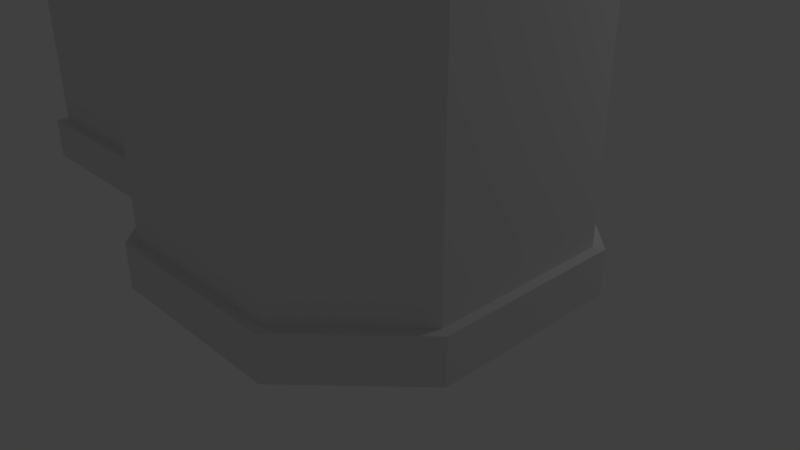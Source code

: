 # Source: capela.blend  (saved by Blender 2.79.0; exported with 4.5.12 LTS)
import bpy
from mathutils import Matrix  # noqa: F401  (used for matrix-valued properties, if any)

bpy.ops.wm.read_factory_settings(use_empty=True)
scene = bpy.context.scene
scene.name = 'Scene'

# ---- collections
col_collection_1 = bpy.data.collections.new('Collection 1'); scene.collection.children.link(col_collection_1)

# ---- materials (node trees are filled in below, after node groups)
mat_material = bpy.data.materials.new('Material')
mat_material.alpha_threshold = 0.0
mat_material.use_transparent_shadow = False
mat_material.roughness = 0.5
mat_material.line_color = (0.0, 0.0, 0.0, 1.0)

# ---- material node trees

# ---- world
world_world = bpy.data.worlds.new('World'); scene.world = world_world
world_world.color = (0.05088, 0.05088, 0.05088)
world_world.use_sun_shadow = False
world_world.sun_shadow_jitter_overblur = 0.0
world_world.cycles.sampling_method = 'MANUAL'

# ---- cameras
cam_camera = bpy.data.cameras.new('Camera')
cam_camera.clip_end = 100.0
cam_camera.lens = 35.0
cam_camera.sensor_width = 32.0
cam_camera.sensor_height = 18.0
cam_camera.ortho_scale = 7.314
cam_camera.dof.focus_distance = 0.0
cam_camera.dof.aperture_fstop = 128.0

# ---- lights
light_lamp = bpy.data.lights.new('Lamp', 'POINT')
light_lamp.transmission_factor = 0.0
light_lamp.cutoff_distance = 30.0
light_lamp.energy = 100.0
light_lamp.shadow_buffer_clip_start = 1.001
light_lamp.shadow_soft_size = 0.1
light_lamp.shadow_maximum_resolution = 0.006
light_lamp.use_absolute_resolution = True

# ---- meshes
me_cube = bpy.data.meshes.new('Cube')
me_cube.from_pydata([(0.5, 1.0, 0.0), (1.0, 0.5, 0.0), (1.0, -0.5, 0.0), (0.5, -1.0, 0.0), (-0.5, -1.0, 0.0), (-1.0, -0.5, -7.105e-15), (-1.0, 0.5, 0.0), (-0.5, 1.0, 1.421e-14), (1.0, 0.5, 1.525), (0.5, 1.0, 1.525), (0.5, -1.0, 1.525), (1.0, -0.5, 1.525), (-1.0, -0.5, 1.525), (-0.5, -1.0, 1.525), (-0.5, 1.0, 1.525), (-1.0, 0.5, 1.525), (-2.328, -0.5, 1.525), (-2.328, -0.5, -2.384e-07), (-2.328, 0.5, -2.384e-07), (-2.328, 0.5, 1.525), (0.5, 1.0, 0.2427), (1.0, 0.5, 0.2427), (1.0, -0.5, 0.2427), (0.5, -1.0, 0.2427), (-0.5, -1.0, 0.2427), (-1.0, -0.5, 0.2427), (-1.0, 0.5, 0.2427), (-0.5, 1.0, 0.2427), (-2.328, -0.5, 0.2427), (-2.328, 0.5, 0.2427), (1.0, -2.98e-08, 0.0), (1.0, -5.364e-07, 1.525), (-1.0, 2.98e-07, -3.553e-15), (-1.0, 1.49e-07, 1.525), (-2.328, 5.364e-07, -2.384e-07), (-2.328, 3.874e-07, 1.525), (-2.07, 4.47e-07, 0.2427), (1.0, -2.086e-07, 0.2427), (-2.328, 4.47e-07, 0.1618), (-0.5, 0.0, 1.525), (0.5, -4.172e-07, 1.525), (1.0, -0.3529, 1.525), (1.0, -0.3529, 0.2427), (-0.5, -0.3529, 1.525), (0.5, -0.3529, 1.525), (1.0, -0.3529, 0.0), (-1.0, -0.3529, 0.0), (-1.0, -0.3529, 1.525), (-2.328, -0.3529, -2.384e-07), (-2.328, -0.3529, 1.525), (-2.07, -0.3529, 0.2427), (-2.328, -0.3529, 0.1618), (1.0, 0.2974, 0.0), (-1.0, 0.2974, -1.774e-15), (-1.0, 0.3551, 1.525), (-2.328, 0.2974, -2.384e-07), (-2.328, 0.3551, 1.525), (-2.07, 0.2974, 0.2427), (-2.328, 0.2974, 0.0809), (-2.328, 0.2974, 0.1618), (1.0, 0.3551, 1.525), (1.0, 0.2974, 0.2427), (1.0, 0.2974, 0.0809), (1.0, 0.2974, 0.1618), (-0.5, 0.3551, 1.525), (0.5, 0.3551, 1.525), (0.5, 1.0, 0.0), (1.0, 0.5, 0.0), (1.0, -0.5, 0.0), (0.5, -1.0, 0.0), (-0.5, -1.0, 0.0), (-1.0, -0.5, -7.105e-15), (-1.0, 0.5, 0.0), (-0.5, 1.0, 1.421e-14), (-2.328, -0.5, -2.384e-07), (-2.328, 0.5, -2.384e-07), (0.5, 1.0, 0.2427), (1.0, 0.5, 0.2427), (1.0, -0.5, 0.2427), (0.5, -1.0, 0.2427), (-0.5, -1.0, 0.2427), (-1.0, -0.5, 0.2427), (-1.0, 0.5, 0.2427), (-0.5, 1.0, 0.2427), (-2.328, -0.5, 0.2427), (-2.328, 0.5, 0.2427), (1.054, 0.5225, 0.1618), (1.054, 0.5225, 0.0809), (0.5225, -1.054, 0.1618), (0.5225, -1.054, 0.0809), (-1.022, -0.5543, 0.1618), (-1.022, -0.5543, 0.0809), (-0.5225, 1.054, 0.1618), (-0.5225, 1.054, 0.0809), (-2.382, -0.5543, 0.1618), (-2.382, -0.5543, 0.0809), (0.5225, 1.054, 0.0809), (0.5225, 1.054, 0.1618), (1.054, -0.5225, 0.0809), (1.054, -0.5225, 0.1618), (-0.5225, -1.054, 0.0809), (-0.5225, -1.054, 0.1618), (-1.022, 0.5543, 0.0809), (-1.022, 0.5543, 0.1618), (-2.382, 0.5543, 0.0809), (-2.382, 0.5543, 0.1618), (1.0, -2.98e-08, 0.0), (-2.328, 5.364e-07, -2.384e-07), (1.0, -2.086e-07, 0.2427), (1.054, -9.285e-08, 0.0809), (1.054, -1.593e-07, 0.1618), (-2.599, -0.3529, 0.0809), (-2.328, 4.47e-07, 0.1618), (1.0, -0.3529, 0.2427), (1.054, -0.3529, 0.0809), (1.054, -0.3529, 0.1618), (1.0, -0.3529, 0.0), (-2.328, -0.3529, -2.384e-07), (-2.328, -0.3529, 0.2427), (-2.382, -0.3529, 0.0809), (-2.328, -0.3529, 0.1618), (1.0, 0.2974, 0.0), (-2.328, 0.2974, -2.384e-07), (-2.328, 0.2974, 0.2427), (-2.382, 0.2974, 0.0809), (-2.328, 0.2974, 0.1618), (1.0, 0.2974, 0.2427), (1.054, 0.2974, 0.0809), (1.054, 0.2974, 0.1618), (1.0, 0.5, 0.0), (0.5, 1.0, 0.0), (0.5, -1.0, 0.0), (1.0, -0.5, 0.0), (-1.0, -0.5, -7.105e-15), (-0.5, -1.0, 0.0), (-0.5, 1.0, 1.421e-14), (-1.0, 0.5, 0.0), (1.0, 0.2974, 0.0), (-2.328, 0.2974, -2.384e-07), (-2.328, 0.5, -2.384e-07), (-2.328, -0.5, -2.384e-07), (-1.0, -0.5, 0.2427), (-2.328, -0.5, 0.2427), (-2.382, 0.2974, 0.2427), (-2.328, 0.5, 0.2427), (1.0, -0.3529, 0.2427), (1.0, -0.5, 0.2427), (-1.0, 0.5, 0.2427), (-0.5, 1.0, 0.2427), (-0.5, -1.0, 0.2427), (0.5, -1.0, 0.2427), (0.5, 1.0, 0.2427), (1.0, 0.5, 0.2427), (1.0, -0.3529, 0.0), (1.0, -2.98e-08, 0.0), (-2.328, -0.3529, -2.384e-07), (-2.328, 5.364e-07, -2.384e-07), (1.0, 0.2974, 0.2427), (1.0, -2.086e-07, 0.2427), (-2.328, -0.3529, 0.1618), (-2.328, 4.47e-07, 0.1618), (-2.382, -0.3529, 0.2427), (-2.328, 0.2974, 0.1618), (1.0, 0.5, 0.0), (0.5, 1.0, 0.0), (0.5, -1.0, 0.0), (1.0, -0.5, 0.0), (-1.0, -0.5, -7.105e-15), (-0.5, -1.0, 0.0), (-0.5, 1.0, 1.421e-14), (-1.0, 0.5, 0.0), (1.0, 0.2974, 0.0), (-2.328, 0.2974, -2.384e-07), (-2.328, 0.5, -2.384e-07), (-2.328, -0.5, -2.384e-07), (-1.0, -0.5, 0.2427), (-2.328, -0.5, 0.2427), (-2.328, 0.2974, 0.2427), (-2.328, 0.5, 0.2427), (1.0, -0.3529, 0.2427), (1.0, -0.5, 0.2427), (-1.0, 0.5, 0.2427), (-0.5, 1.0, 0.2427), (-0.5, -1.0, 0.2427), (0.5, -1.0, 0.2427), (0.5, 1.0, 0.2427), (1.0, 0.5, 0.2427), (1.0, -0.3529, 0.0), (1.0, -2.98e-08, 0.0), (-2.328, -0.3529, -2.384e-07), (-2.328, 5.364e-07, -2.384e-07), (1.0, 0.2974, 0.2427), (1.0, -2.086e-07, 0.2427), (-2.328, -0.3529, 0.1618), (-2.328, 4.47e-07, 0.1618), (-2.328, -0.3529, 0.2427), (-2.328, 0.2974, 0.1618), (1.0, 0.5, 0.0), (0.5, 1.0, 0.0), (0.5, -1.0, 0.0), (1.0, -0.5, 0.0), (-1.0, -0.5, -7.105e-15), (-0.5, -1.0, 0.0), (-0.5, 1.0, 1.421e-14), (-1.0, 0.5, 0.0), (1.0, 0.2974, 0.0), (-2.328, 0.2974, -2.384e-07), (-2.328, 0.5, -2.384e-07), (-2.328, -0.5, -2.384e-07), (-1.0, -0.5, 0.2427), (-2.328, -0.5, 0.2427), (-2.328, 0.2974, 0.2427), (-2.328, 0.5, 0.2427), (1.0, -0.3529, 0.2427), (1.0, -0.5, 0.2427), (-1.0, 0.5, 0.2427), (-0.5, 1.0, 0.2427), (-0.5, -1.0, 0.2427), (0.5, -1.0, 0.2427), (0.5, 1.0, 0.2427), (1.0, 0.5, 0.2427), (1.0, -0.3529, 0.0), (1.0, -2.98e-08, 0.0), (-2.328, -0.3529, -2.384e-07), (-2.328, 5.364e-07, -2.384e-07), (1.0, 0.2974, 0.2427), (1.0, -2.086e-07, 0.2427), (-2.328, -0.3529, 0.1618), (-2.328, 4.47e-07, 0.1618), (-2.328, -0.3529, 0.2427), (-2.328, 0.2974, 0.1618), (1.054, 0.5225, 8.288e-09), (0.5225, 1.054, 2.001e-08), (0.5225, -1.054, -1.172e-08), (1.054, -0.5225, 1.172e-08), (-1.022, -0.5543, -7.105e-15), (-0.5225, -1.054, -1.172e-08), (-0.5225, 1.054, 2.001e-08), (-1.022, 0.5543, 3.173e-08), (1.054, 0.2974, 0.0), (-2.382, 0.2974, -2.384e-07), (-2.382, 0.5543, -1.984e-07), (-2.382, -0.5543, -2.384e-07), (-1.022, -0.5543, 0.2427), (-2.382, -0.5543, 0.2427), (-2.328, 0.2974, 0.2427), (-2.382, 0.5543, 0.2427), (1.054, -0.3529, 0.2427), (1.054, -0.5225, 0.2427), (-1.022, 0.5543, 0.2427), (-0.5225, 1.054, 0.2427), (-0.5225, -1.054, 0.2427), (0.5225, -1.054, 0.2427), (0.5225, 1.054, 0.2427), (1.054, 0.5225, 0.2427), (1.054, -0.3529, 1e-08), (1.054, -2.98e-08, 0.0), (-2.382, -0.3529, -2.384e-07), (-2.382, 5.364e-07, -2.384e-07), (1.054, 0.2974, 0.2427), (1.054, -2.224e-07, 0.2427), (-2.382, -0.3529, 0.1618), (-2.382, 4.47e-07, 0.1618), (-2.328, -0.3529, 0.2427), (-2.382, 0.2974, 0.1618), (-2.492, -0.3529, 0.0809), (-2.492, 4.768e-07, 0.0809), (-2.492, 4.47e-07, 0.1618), (-2.492, 5.364e-07, -2.384e-07), (-2.492, -0.3529, -2.384e-07), (-2.492, -0.3529, 0.1618), (-2.492, 0.2974, 0.0809), (-2.492, 0.2974, 0.1618), (-2.492, 0.2974, -2.384e-07), (-2.599, 4.768e-07, 0.0809), (-2.599, 5.364e-07, -2.384e-07), (-2.599, -0.3529, -2.384e-07), (-2.599, 0.2974, 0.0809), (-2.599, 0.2974, -2.384e-07), (1.0, 0.1242, 1.525), (1.0, 0.104, 0.2427), (-0.5, 0.1242, 1.525), (0.5, 0.1242, 1.525), (-1.0, 0.1242, 1.525), (-2.328, 0.1242, 1.525), (-2.07, 0.104, 0.2427), (-2.328, 0.104, 0.1618), (-1.0, -0.102, 1.525), (-2.328, -0.102, 1.525), (-2.07, -0.102, 0.2427), (-2.328, -0.102, 0.1618), (1.0, -0.102, 1.525), (1.0, -0.102, 0.2427), (-0.5, -0.102, 1.525), (0.5, -0.102, 1.525), (1.0, -0.5, 0.9012), (-0.5, -1.0, 0.9012), (0.5, -1.0, 0.9012), (-1.0, -0.5, 0.9012), (-2.328, -0.5, 0.9012), (-2.328, 3.964e-07, 1.333), (1.0, -4.873e-07, 0.9012), (-2.07, -0.3529, 0.9012), (1.0, -0.3529, 0.9012), (-2.328, 0.1212, 1.234), (1.0, 0.1212, 0.9012), (1.0, -0.102, 0.9012), (-2.328, -0.102, 1.234), (0.5, 1.0, 0.9012), (-1.0, 0.5, 0.9012), (-2.328, 0.5, 0.9012), (1.0, 0.5, 0.9012), (-0.5, 1.0, 0.9012), (-2.07, 0.3464, 0.9012), (1.0, 0.3464, 0.9012), (-2.328, -0.102, 0.2427), (-2.328, 4.47e-07, 0.2427), (-2.328, -0.3529, 0.9012), (-2.328, 0.104, 0.2427), (-2.328, -0.3529, 0.2427), (-2.328, 0.2974, 0.2427), (-2.328, 0.3464, 0.9012), (-2.07, -0.102, 1.234), (-2.07, 3.964e-07, 1.333), (-2.07, 0.1212, 1.234)], [], [(46, 45, 2, 3, 4, 5), (41, 44, 10, 11), (297, 10, 13, 296), (308, 9, 8, 311), (295, 11, 10, 297), (296, 13, 12, 298), (309, 15, 14, 312), (303, 41, 11, 295), (320, 321, 310, 29), (298, 12, 16, 299), (46, 5, 17, 48), (54, 15, 19, 56), (309, 26, 29, 310), (308, 20, 27, 312), (294, 40, 39, 293), (64, 14, 15, 54), (65, 9, 14, 64), (293, 39, 33, 287), (290, 315, 316, 38), (287, 33, 35, 288), (53, 32, 34, 55), (307, 288, 35, 300), (305, 279, 31, 301), (279, 282, 40, 31), (53, 52, 30, 32), (299, 16, 49, 317), (12, 47, 49, 16), (13, 43, 47, 12), (10, 44, 43, 13), (32, 46, 48, 34), (306, 291, 41, 303), (291, 294, 44, 41), (32, 30, 45, 46), (0, 1, 52, 53, 6, 7), (8, 9, 65, 60), (21, 311, 314, 61), (6, 53, 55, 18), (282, 65, 64, 281), (281, 64, 54, 283), (286, 318, 320, 59), (283, 54, 56, 284), (285, 324, 313, 57), (53, 52, 62, 63, 61, 314, 60, 65, 64, 54, 56, 321, 320, 59, 58, 55), (96, 232, 237, 93), (102, 238, 241, 104), (90, 243, 244, 94), (264, 143, 246, 105), (115, 247, 248, 99), (103, 249, 250, 92), (101, 251, 243, 90), (99, 248, 252, 88), (97, 253, 254, 86), (88, 252, 251, 101), (233, 89, 100, 236), (89, 88, 101, 100), (232, 96, 87, 231), (96, 97, 86, 87), (234, 98, 89, 233), (98, 99, 88, 89), (236, 100, 91, 235), (100, 101, 90, 91), (238, 102, 93, 237), (102, 103, 92, 93), (255, 114, 98, 234), (114, 115, 99, 98), (240, 124, 104, 241), (124, 264, 105, 104), (235, 91, 95, 242), (91, 90, 94, 95), (249, 103, 105, 246), (103, 102, 104, 105), (253, 97, 92, 250), (97, 96, 93, 92), (124, 240, 273, 271), (257, 119, 265, 269), (127, 128, 110, 109), (239, 127, 109, 256), (128, 259, 260, 110), (94, 244, 161, 261), (242, 95, 119, 257), (95, 94, 261, 119), (109, 110, 115, 114), (256, 109, 114, 255), (110, 260, 247, 115), (86, 254, 259, 128), (231, 87, 127, 239), (87, 86, 128, 127), (262, 264, 272, 267), (264, 124, 271, 272), (164, 163, 67, 66), (166, 165, 69, 68), (168, 167, 71, 70), (170, 169, 73, 72), (163, 171, 121, 67), (169, 164, 66, 73), (165, 168, 70, 69), (172, 173, 75, 122), (173, 170, 72, 75), (167, 140, 74, 71), (176, 175, 81, 84), (144, 177, 123, 85), (146, 179, 113, 78), (182, 147, 82, 83), (175, 149, 80, 81), (184, 146, 78, 79), (186, 151, 76, 77), (149, 184, 79, 80), (147, 144, 85, 82), (151, 182, 83, 76), (188, 187, 116, 106), (189, 190, 107, 117), (192, 191, 126, 108), (194, 193, 120, 112), (179, 192, 108, 113), (187, 166, 68, 116), (140, 189, 117, 74), (195, 176, 84, 118), (193, 195, 118, 120), (171, 188, 106, 121), (190, 172, 122, 107), (162, 194, 112, 125), (191, 186, 77, 126), (177, 162, 125, 123), (130, 129, 163, 164), (132, 131, 165, 166), (134, 133, 167, 168), (136, 135, 169, 170), (129, 137, 171, 163), (135, 130, 164, 169), (131, 134, 168, 165), (138, 139, 173, 172), (139, 136, 170, 173), (133, 174, 140, 167), (142, 141, 175, 176), (178, 211, 177, 144), (180, 145, 179, 146), (148, 181, 147, 182), (141, 183, 149, 175), (150, 180, 146, 184), (152, 185, 151, 186), (183, 150, 184, 149), (181, 178, 144, 147), (185, 148, 182, 151), (154, 153, 187, 188), (155, 156, 190, 189), (158, 157, 191, 192), (160, 159, 193, 194), (145, 158, 192, 179), (153, 132, 166, 187), (174, 155, 189, 140), (229, 142, 176, 195), (159, 229, 195, 193), (137, 154, 188, 171), (156, 138, 172, 190), (196, 160, 194, 162), (157, 152, 186, 191), (211, 196, 162, 177), (198, 197, 129, 130), (200, 199, 131, 132), (202, 201, 133, 134), (204, 203, 135, 136), (197, 205, 137, 129), (203, 198, 130, 135), (199, 202, 134, 131), (206, 207, 139, 138), (207, 204, 136, 139), (201, 208, 174, 133), (210, 209, 141, 142), (212, 245, 211, 178), (214, 213, 145, 180), (216, 215, 181, 148), (209, 217, 183, 141), (218, 214, 180, 150), (220, 219, 185, 152), (217, 218, 150, 183), (215, 212, 178, 181), (219, 216, 148, 185), (222, 221, 153, 154), (223, 224, 156, 155), (226, 225, 157, 158), (228, 227, 159, 160), (213, 226, 158, 145), (221, 200, 132, 153), (208, 223, 155, 174), (263, 210, 142, 229), (227, 263, 229, 159), (205, 222, 154, 137), (224, 206, 138, 156), (230, 228, 160, 196), (225, 220, 152, 157), (245, 230, 196, 211), (232, 231, 197, 198), (234, 233, 199, 200), (236, 235, 201, 202), (238, 237, 203, 204), (231, 239, 205, 197), (237, 232, 198, 203), (233, 236, 202, 199), (240, 241, 207, 206), (241, 238, 204, 207), (235, 242, 208, 201), (244, 243, 209, 210), (246, 143, 245, 212), (248, 247, 213, 214), (250, 249, 215, 216), (243, 251, 217, 209), (252, 248, 214, 218), (254, 253, 219, 220), (251, 252, 218, 217), (249, 246, 212, 215), (253, 250, 216, 219), (256, 255, 221, 222), (257, 258, 224, 223), (260, 259, 225, 226), (262, 261, 227, 228), (247, 260, 226, 213), (255, 234, 200, 221), (242, 257, 223, 208), (161, 244, 210, 263), (261, 161, 263, 227), (239, 256, 222, 205), (258, 240, 206, 224), (264, 262, 228, 230), (259, 254, 220, 225), (143, 264, 230, 245), (265, 270, 267, 266), (271, 273, 278, 277), (266, 267, 272, 271), (265, 266, 274, 111), (261, 262, 267, 270), (258, 257, 269, 268), (119, 261, 270, 265), (240, 258, 268, 273), (276, 111, 274, 275), (275, 274, 277, 278), (266, 271, 277, 274), (269, 265, 111, 276), (273, 268, 275, 278), (268, 269, 276, 275), (300, 35, 284, 304), (33, 283, 284, 35), (38, 316, 318, 286), (39, 281, 283, 33), (40, 282, 281, 39), (60, 65, 282, 279), (61, 314, 305, 280), (31, 40, 294, 291), (301, 31, 291, 306), (317, 49, 288, 307), (47, 287, 288, 49), (51, 319, 315, 290), (43, 293, 287, 47), (44, 294, 293, 43), (50, 302, 322, 289), (37, 301, 306, 292), (36, 323, 324, 285), (292, 306, 303, 42), (28, 299, 317, 319), (280, 305, 301, 37), (289, 322, 323, 36), (25, 298, 299, 28), (42, 303, 295, 22), (24, 296, 298, 25), (22, 295, 297, 23), (23, 297, 296, 24), (9, 308, 312, 14), (15, 309, 310, 19), (26, 309, 312, 27), (20, 308, 311, 21), (321, 304, 284, 56), (310, 321, 56, 19), (305, 314, 60, 279), (314, 311, 8, 60), (289, 36, 316, 315), (302, 50, 319, 317), (285, 57, 320, 318), (57, 313, 321, 320), (36, 285, 318, 316), (50, 289, 315, 319), (322, 302, 317, 307), (324, 323, 300, 304), (323, 322, 307, 300), (313, 324, 304, 321)])
me_cube.materials.append(mat_material)
me_cube.use_remesh_preserve_volume = False
me_cube.use_remesh_preserve_attributes = False
me_cube.use_mirror_vertex_groups = False
me_cube.update()

# ---- objects
ob_cube = bpy.data.objects.new('Cube', me_cube)
ob_lamp = bpy.data.objects.new('Lamp', light_lamp)
ob_camera = bpy.data.objects.new('Camera', cam_camera)

# ---- transforms, parenting, visibility, modifiers, constraints
ob_cube.location = (0.0, 0.0, 0.0)
ob_cube.scale = (2.5, 2.5, 2.5)
ob_cube.lock_rotations_4d = False
ob_cube.empty_display_type = 'ARROWS'
ob_cube.lineart.crease_threshold = 0.0
ob_lamp.location = (4.076, 5.964, 5.904)
ob_lamp.rotation_euler = (0.6503, 0.05522, 1.866)
ob_lamp.lock_rotations_4d = False
ob_lamp.empty_display_type = 'ARROWS'
ob_lamp.color = (0.0, 0.0, 0.0, 0.0)
ob_lamp.lineart.crease_threshold = 0.0
ob_camera.location = (7.481, -6.508, 5.344)
ob_camera.rotation_euler = (1.109, 0.0, 0.8149)
ob_camera.lock_rotations_4d = False
ob_camera.empty_display_type = 'ARROWS'
ob_camera.color = (0.0, 0.0, 0.0, 0.0)
ob_camera.display_type = 'WIRE'
ob_camera.lineart.crease_threshold = 0.0

# ---- collection membership
col_collection_1.objects.link(ob_cube)
col_collection_1.objects.link(ob_lamp)
col_collection_1.objects.link(ob_camera)

# ---- scene / render settings (as saved in the file)
scene.camera = ob_camera
scene.frame_start = 1; scene.frame_end = 250; scene.frame_set(1)
scene.render.engine = 'BLENDER_EEVEE_NEXT'
scene.render.resolution_percentage = 50
scene.render.dither_intensity = 0.0
scene.cycles.use_denoising = False
scene.cycles.samples = 128
scene.cycles.sampling_pattern = 'TABULATED_SOBOL'
scene.cycles.use_adaptive_sampling = False
scene.cycles.use_light_tree = False
scene.cycles.blur_glossy = 0.0
scene.cycles.sample_clamp_indirect = 0.0
scene.view_settings.view_transform = 'Standard'
bpy.context.view_layer.update()

